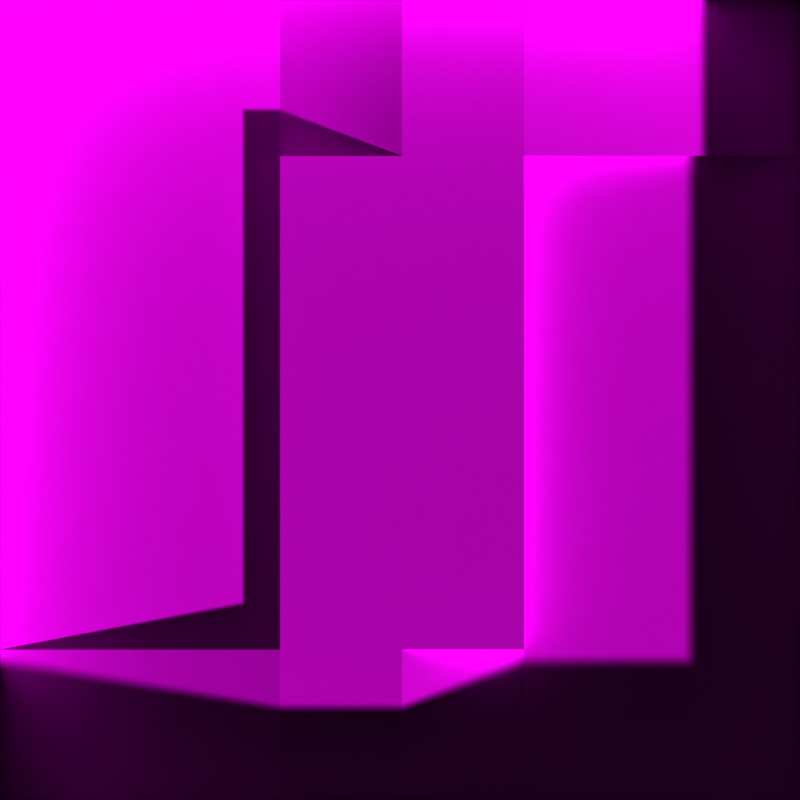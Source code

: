 # Source: teren.blend  (saved by Blender 2.80.45; exported with 4.5.12 LTS)
import bpy
from mathutils import Matrix  # noqa: F401  (used for matrix-valued properties, if any)

bpy.ops.wm.read_factory_settings(use_empty=True)
scene = bpy.context.scene
scene.name = 'Scene'

# ---- collections
col_collection = bpy.data.collections.new('Collection'); scene.collection.children.link(col_collection)

# ---- images (referenced by path relative to the original .blend; pixels are not part of the script)
import os
ASSET_DIR = os.environ.get("B2B_ASSET_DIR", "")  # directory of the original .blend (textures are referenced by path, not embedded)
HERE = os.path.dirname(os.path.abspath(__file__))  # packed textures are extracted next to this script under _unpacked/

def load_image(name, relpath, width, height, colorspace="sRGB"):
    """Load a texture the original file referenced (path relative to the .blend, or extracted next to this script)."""
    p = next((c for c in (os.path.join(HERE, relpath), os.path.join(ASSET_DIR, relpath)) if relpath and os.path.exists(c)), "")
    if p:
        img = bpy.data.images.load(p, check_existing=True)
        img.name = name
    else:  # same state as the original file: an image datablock whose file is absent (Cycles renders it pink)
        img = bpy.data.images.new(name, width, height)
        img.source = "FILE"
        img.filepath = "//" + (relpath or name)
    img.colorspace_settings.name = colorspace
    return img
img_tex1024 = load_image('tex1024', 'tex1024.png', 1024, 1024, 'sRGB')

# ---- materials (node trees are filled in below, after node groups)
mat_material = bpy.data.materials.new('Material')
mat_material.alpha_threshold = 0.0
mat_material.use_transparent_shadow = False
mat_material.roughness = 0.5
mat_material.line_color = (0.0, 0.0, 0.0, 1.0)

# ---- material node trees
mat_material.use_nodes = True; mat_material.node_tree.nodes.clear()
_N = mat_material.node_tree.nodes; _L = mat_material.node_tree.links
n0 = _N.new('ShaderNodeOutputMaterial'); n0.name = 'Material Output'; n0.location = (300, 300)
n1 = _N.new('ShaderNodeBsdfPrincipled'); n1.name = 'Principled BSDF'; n1.location = (10, 300)
n1.distribution = 'GGX'
n1.subsurface_method = 'BURLEY'
n1.inputs[3].default_value = 1.45
n2 = _N.new('ShaderNodeTexImage'); n2.name = 'Image Texture'; n2.location = (-280, 280)
n2.image = img_tex1024
_L.new(n1.outputs[0], n0.inputs[0])
_L.new(n2.outputs[0], n1.inputs[0])
n0.is_active_output = True

# ---- world
world_world = bpy.data.worlds.new('World'); scene.world = world_world
world_world.use_nodes = True; world_world.node_tree.nodes.clear()
_N = world_world.node_tree.nodes; _L = world_world.node_tree.links
n0 = _N.new('ShaderNodeOutputWorld'); n0.name = 'World Output'; n0.location = (300, 300)
n1 = _N.new('ShaderNodeBackground'); n1.name = 'Background'; n1.location = (10, 300)
n1.inputs[0].default_value = (0.05088, 0.05088, 0.05088, 1.0)
_L.new(n1.outputs[0], n0.inputs[0])
n0.is_active_output = True
world_world.color = (0.05088, 0.05088, 0.05088)
world_world.use_sun_shadow = False
world_world.sun_shadow_jitter_overblur = 0.0

# ---- cameras
cam_camera_001 = bpy.data.cameras.new('Camera.001')
cam_camera_001.type = 'ORTHO'
cam_camera_001.ortho_scale = 50.0
cam_camera_001.dof.focus_distance = 0.0
cam_camera_001.dof.aperture_fstop = 128.0

# ---- meshes
me_plane = bpy.data.meshes.new('Plane')
me_plane.from_pydata([(-25.0, -25.0, 0.0), (25.0, -25.0, 0.0), (-25.0, 25.0, 0.0), (25.0, 25.0, 0.0), (-7.5, -25.0, 0.0), (-7.5, 25.0, 0.0), (7.75, -25.0, 0.0), (7.75, 25.0, 0.0), (-25.0, -15.6, 0.0), (25.0, -15.6, 0.0), (-7.5, -15.6, 0.0), (7.75, -15.6, 0.0), (25.0, 15.25, 0.0), (-7.5, 15.25, 0.0), (7.75, 15.25, 0.0), (-25.0, 15.25, 0.0), (7.75, -15.6, 0.0), (-7.5, -15.6, 0.0), (-7.5, 15.25, 0.0), (7.75, 15.25, 0.0), (7.75, -15.6, 3.0), (-7.5, -15.6, 3.0), (-7.5, 15.25, 3.0), (7.75, 15.25, 3.0), (0.125, 25.0, 0.0), (0.125, -25.0, 0.0), (0.125, -15.6, 0.0), (0.125, 15.25, 0.0), (0.125, -15.6, 0.0), (0.125, 15.25, 0.0), (0.125, -15.6, 3.0), (0.125, 15.25, 3.0), (0.125, 25.0, 3.0), (-7.5, 25.0, 0.0), (-7.5, 15.25, 0.0), (0.125, -25.0, 3.0), (7.75, -25.0, 0.0), (7.75, 15.25, 3.0), (7.75, 25.0, 3.0), (-7.5, -25.0, 3.0), (-7.5, -15.6, 3.0), (7.75, -15.6, 0.0), (0.125, -15.6, 3.0), (0.125, 15.25, 3.0), (7.75, -15.6, 3.0), (7.75, 15.25, 3.0), (0.125, -15.6, 3.0), (0.125, 15.25, 3.0), (25.0, 15.25, 0.0), (25.0, 25.0, 0.0), (7.75, 25.0, 3.0), (7.75, 15.25, 3.0), (-25.0, -15.6, 0.0), (-25.0, -25.0, 0.0), (-7.5, -25.0, 3.0), (-7.5, -15.6, 3.0), (0.125, -25.0, 3.0), (7.75, -25.0, 0.0), (7.75, -15.6, 0.0), (0.125, -15.6, 3.0), (7.75, -15.6, 0.0), (25.0, -25.0, 7.0), (-25.0, 25.0, 7.0), (25.0, 25.0, 7.0), (-7.5, 25.0, 7.0), (7.75, 25.0, 7.0), (25.0, -15.6, 7.0), (25.0, 15.25, 7.0), (0.125, 25.0, 7.0), (-25.0, -25.0, 7.0), (25.0, -25.0, 7.0), (-25.0, 25.0, 7.0), (-7.5, -25.0, 7.0), (7.75, -25.0, 7.0), (-25.0, -15.6, 7.0), (-25.0, 15.25, 7.0), (0.125, -25.0, 7.0), (7.75, -25.0, 7.0), (-25.0, -15.6, 7.0), (-25.0, -25.0, 7.0), (25.0, -25.0, 0.0), (7.75, -25.0, 0.0), (7.75, -25.0, 0.0), (25.0, -25.0, 7.0), (-25.0, 25.0, 7.0), (25.0, 25.0, 7.0), (-7.5, 25.0, 7.0), (7.75, 25.0, 7.0), (25.0, -15.6, 7.0), (25.0, 15.25, 7.0), (0.125, 25.0, 7.0), (-25.0, -25.0, 7.0), (-25.0, 25.0, 7.0), (-7.5, -25.0, 7.0), (-25.0, -15.6, 7.0), (-25.0, 15.25, 7.0), (0.125, -25.0, 7.0), (7.75, -25.0, 7.0), (-25.0, -15.6, 7.0), (-25.0, -25.0, 7.0), (7.75, -25.0, 0.0), (7.75, 25.0, 0.0), (7.75, -15.6, 0.0), (7.75, 15.25, 0.0), (7.75, 25.0, 7.0), (25.0, -25.0, 9.0), (7.75, -25.0, 9.0), (7.75, -25.0, 0.0), (25.0, -25.0, 9.0), (-25.0, 25.0, 9.0), (25.0, 25.0, 9.0), (-7.5, 25.0, 9.0), (7.75, 25.0, 9.0), (25.0, -15.6, 9.0), (25.0, 15.25, 9.0), (0.125, 25.0, 9.0), (-25.0, -25.0, 9.0), (-25.0, 25.0, 9.0), (-7.5, -25.0, 9.0), (-25.0, -15.6, 9.0), (-25.0, 15.25, 9.0), (0.125, -25.0, 9.0), (7.75, -25.0, 9.0), (-25.0, -15.6, 9.0), (-25.0, -25.0, 9.0)], [], [(3, 7, 50, 49), (15, 13, 5, 2), (24, 5, 33, 32), (10, 4, 39, 40), (0, 4, 54, 53), (6, 1, 9, 11), (13, 10, 17, 18), (8, 10, 13, 15), (11, 9, 12, 14), (27, 13, 18, 29), (4, 25, 35, 39), (30, 20, 23, 31), (28, 16, 20, 30), (29, 18, 22, 31), (18, 17, 21, 22), (19, 29, 31, 23), (17, 28, 30, 21), (21, 30, 31, 22), (19, 45, 44, 16), (10, 26, 28, 17), (7, 24, 32, 38), (14, 7, 38, 37), (43, 37, 38, 32), (37, 43, 47, 45), (39, 35, 42, 40), (34, 43, 32, 33), (6, 11, 41, 36), (5, 13, 34, 33), (13, 27, 43, 34), (27, 29, 47, 43), (26, 10, 40, 42), (28, 26, 42, 46), (29, 19, 45, 47), (51, 48, 49, 50), (12, 3, 49, 48), (7, 14, 51, 50), (14, 12, 48, 51), (53, 54, 55, 52), (10, 8, 52, 55), (8, 0, 53, 52), (4, 10, 55, 54), (25, 26, 28, 46, 42, 35), (36, 41, 60, 57), (56, 57, 60, 58, 59), (41, 16, 58, 60), (25, 36, 57, 56), (28, 25, 56, 59), (7, 3, 63, 65), (12, 9, 66, 67), (3, 12, 67, 63), (9, 1, 61, 66), (24, 7, 65, 68), (5, 24, 68, 64), (2, 5, 64, 62), (25, 4, 72, 76), (4, 0, 69, 72), (15, 2, 71, 75), (36, 25, 76, 77), (52, 53, 79, 78), (1, 6, 73, 70), (8, 15, 75, 74), (78, 79, 99, 98), (63, 67, 89, 85), (62, 64, 86, 84), (6, 1, 80, 81), (72, 69, 91, 93), (64, 68, 90, 86), (77, 76, 96, 97), (6, 36, 82, 81), (65, 63, 85, 87), (74, 75, 95, 94), (61, 1, 80, 83), (66, 61, 83, 88), (75, 71, 92, 95), (36, 77, 97, 82), (67, 66, 88, 89), (76, 72, 93, 96), (68, 65, 87, 90), (84, 86, 111, 109), (97, 96, 121, 122), (65, 7, 101, 104), (86, 90, 115, 111), (70, 73, 106, 105), (94, 95, 120, 119), (87, 85, 110, 112), (95, 92, 117, 120), (14, 7, 101, 103), (88, 83, 108, 113), (96, 93, 118, 121), (89, 88, 113, 114), (98, 99, 124, 123), (90, 87, 112, 115), (6, 81, 107, 100), (11, 14, 103, 102), (87, 65, 104, 112), (85, 89, 114, 110), (11, 6, 100, 102), (93, 91, 116, 118)])
me_plane.polygons.foreach_set('material_index', [1, 1, 1, 1, 1, 1, 1, 1, 1, 1, 1, 1, 1, 1, 1, 1, 1, 1, 1, 1, 1, 1, 1, 1, 1, 1, 1, 1, 1, 1, 1, 1, 1, 1, 1, 1, 1, 1, 1, 1, 1, 1, 1, 0, 0, 0, 0, 1, 1, 1, 1, 1, 1, 1, 1, 1, 1, 0, 1, 1, 1, 1, 1, 1, 1, 1, 1, 0, 1, 1, 1, 1, 1, 1, 0, 1, 1, 1, 1, 0, 1, 1, 1, 1, 1, 1, 1, 1, 1, 1, 1, 1, 1, 1, 1, 1, 1, 1])
_uv = me_plane.uv_layers.new(name='UVMap')
_uv.uv.foreach_set('vector', [0.8674, 0.9726, 0.6124, 0.9522, 0.6623, 0.9102, 0.8642, 0.9682, 0.04056, 0.7732, 0.3062, 0.7282, 0.2947, 0.9022, 0.0437, 0.8988, 0.4336, 0.9999, 0.2947, 0.9022, 0.2972, 0.9008, 0.4467, 0.9227, 0.3045, 0.3214, 0.2369, 0.1025, 0.3219, 0.136, 0.3486, 0.2631, 9.737e-05, 0.1632, 0.2369, 0.1025, 0.2088, 0.155, 0.004102, 0.1662, 0.6196, 0.09291, 0.9484, 0.0858, 0.9484, 0.2683, 0.6405, 0.2871, 0.3062, 0.7282, 0.3045, 0.3214, 0.3098, 0.3243, 0.3085, 0.7263, 0.02413, 0.3144, 0.3045, 0.3214, 0.3062, 0.7282, 0.04056, 0.7732, 0.6405, 0.2871, 0.9484, 0.2683, 0.8912, 0.8077, 0.6347, 0.7378, 0.428, 0.7282, 0.3062, 0.7282, 0.3085, 0.7263, 0.4284, 0.7272, 0.2369, 0.1025, 0.4544, 9.737e-05, 0.4601, 0.09186, 0.3219, 0.136, 0.4417, 0.3542, 0.5211, 0.3825, 0.5109, 0.6611, 0.4227, 0.6816, 0.4457, 0.3071, 0.5538, 0.3532, 0.5211, 0.3825, 0.4417, 0.3542, 0.4284, 0.7272, 0.3085, 0.7263, 0.3439, 0.6784, 0.4227, 0.6816, 0.3085, 0.7263, 0.3098, 0.3243, 0.351, 0.3588, 0.3439, 0.6784, 0.5466, 0.6859, 0.4284, 0.7272, 0.4227, 0.6816, 0.5109, 0.6611, 0.3098, 0.3243, 0.4457, 0.3071, 0.4417, 0.3542, 0.351, 0.3588, 0.351, 0.3588, 0.4417, 0.3542, 0.4227, 0.6816, 0.3439, 0.6784, 0.5466, 0.6859, 0.5879, 0.7316, 0.5942, 0.3202, 0.5538, 0.3532, 0.3045, 0.3214, 0.4451, 0.3057, 0.4457, 0.3071, 0.3098, 0.3243, 0.6124, 0.9522, 0.4336, 0.9999, 0.4467, 0.9227, 0.5649, 0.9102, 0.6347, 0.7378, 0.6124, 0.9522, 0.5649, 0.9102, 0.5915, 0.7331, 0.4596, 0.7753, 0.5915, 0.7331, 0.5649, 0.9102, 0.4467, 0.9227, 0.5915, 0.7331, 0.4596, 0.7753, 0.4597, 0.7736, 0.5879, 0.7316, 0.3219, 0.136, 0.4601, 0.09186, 0.4811, 0.263, 0.3486, 0.2631, 0.3095, 0.7311, 0.4596, 0.7753, 0.4467, 0.9227, 0.2972, 0.9008, 0.6196, 0.09291, 0.6405, 0.2871, 0.636, 0.2873, 0.6165, 0.09493, 0.2947, 0.9022, 0.3062, 0.7282, 0.3095, 0.7311, 0.2972, 0.9008, 0.3062, 0.7282, 0.428, 0.7282, 0.4596, 0.7753, 0.3095, 0.7311, 0.428, 0.7282, 0.4284, 0.7272, 0.4597, 0.7736, 0.4596, 0.7753, 0.4451, 0.3057, 0.3045, 0.3214, 0.3486, 0.2631, 0.4811, 0.263, 0.4457, 0.3071, 0.4451, 0.3057, 0.4811, 0.263, 0.4812, 0.265, 0.4284, 0.7272, 0.5466, 0.6859, 0.5879, 0.7316, 0.4597, 0.7736, 0.6866, 0.7988, 0.8878, 0.8102, 0.8642, 0.9682, 0.6623, 0.9102, 0.8912, 0.8077, 0.8674, 0.9726, 0.8642, 0.9682, 0.8878, 0.8102, 0.6124, 0.9522, 0.6347, 0.7378, 0.6866, 0.7988, 0.6623, 0.9102, 0.6347, 0.7378, 0.8912, 0.8077, 0.8878, 0.8102, 0.6866, 0.7988, 0.004102, 0.1662, 0.2088, 0.155, 0.2243, 0.2729, 0.02638, 0.3118, 0.3045, 0.3214, 0.02413, 0.3144, 0.02638, 0.3118, 0.2243, 0.2729, 0.02413, 0.3144, 9.737e-05, 0.1632, 0.004102, 0.1662, 0.02638, 0.3118, 0.2369, 0.1025, 0.3045, 0.3214, 0.2243, 0.2729, 0.2088, 0.155, 0.4544, 9.737e-05, 0.4451, 0.3057, 0.4457, 0.3071, 0.4812, 0.265, 0.4811, 0.263, 0.4601, 0.09186, 0.6165, 0.09493, 0.636, 0.2873, 0.636, 0.2873, 0.6165, 0.09493, 0.0, 0.0, 0.0, 0.0, 0.0, 0.0, 0.0, 0.0, 0.0, 0.0, 0.0, 0.0, 0.0, 0.0, 0.0, 0.0, 0.0, 0.0, 0.0, 0.0, 0.0, 0.0, 0.0, 0.0, 0.0, 0.0, 0.0, 0.0, 0.0, 0.0, 0.0, 0.0, 0.0, 0.0, 0.6124, 0.9522, 0.8674, 0.9726, 0.8674, 0.9726, 0.6124, 0.9522, 0.8912, 0.8077, 0.9484, 0.2683, 0.9484, 0.2683, 0.8912, 0.8077, 0.8674, 0.9726, 0.8912, 0.8077, 0.8912, 0.8077, 0.8674, 0.9726, 0.9484, 0.2683, 0.9484, 0.0858, 0.9484, 0.0858, 0.9484, 0.2683, 0.4336, 0.9999, 0.6124, 0.9522, 0.6124, 0.9522, 0.4336, 0.9999, 0.2947, 0.9022, 0.4336, 0.9999, 0.4336, 0.9999, 0.2947, 0.9022, 0.0437, 0.8988, 0.2947, 0.9022, 0.2947, 0.9022, 0.0437, 0.8988, 0.4544, 9.737e-05, 0.2369, 0.1025, 0.2369, 0.1025, 0.4544, 9.737e-05, 0.2369, 0.1025, 9.737e-05, 0.1632, 9.737e-05, 0.1632, 0.2369, 0.1025, 0.04056, 0.7732, 0.0437, 0.8988, 0.0437, 0.8988, 0.04056, 0.7732, 0.0, 0.0, 0.0, 0.0, 0.0, 0.0, 0.0, 0.0, 0.02638, 0.3118, 0.004102, 0.1662, 0.004102, 0.1662, 0.02638, 0.3118, 0.9484, 0.0858, 0.6196, 0.09291, 0.6196, 0.09291, 0.9484, 0.0858, 0.02413, 0.3144, 0.04056, 0.7732, 0.04056, 0.7732, 0.02413, 0.3144, 0.02638, 0.3118, 0.004102, 0.1662, 0.004102, 0.1662, 0.02638, 0.3118, 0.8674, 0.9726, 0.8912, 0.8077, 0.8912, 0.8077, 0.8674, 0.9726, 0.0437, 0.8988, 0.2947, 0.9022, 0.2947, 0.9022, 0.0437, 0.8988, 0.6196, 0.09291, 0.9484, 0.0858, 0.9484, 0.0858, 0.6196, 0.09291, 0.2369, 0.1025, 9.737e-05, 0.1632, 9.737e-05, 0.1632, 0.2369, 0.1025, 0.2947, 0.9022, 0.4336, 0.9999, 0.4336, 0.9999, 0.2947, 0.9022, 0.0, 0.0, 0.0, 0.0, 0.0, 0.0, 0.0, 0.0, 0.6196, 0.09291, 0.6165, 0.09493, 0.6165, 0.09493, 0.6196, 0.09291, 0.6124, 0.9522, 0.8674, 0.9726, 0.8674, 0.9726, 0.6124, 0.9522, 0.02413, 0.3144, 0.04056, 0.7732, 0.04056, 0.7732, 0.02413, 0.3144, 0.9484, 0.0858, 0.9484, 0.0858, 0.9484, 0.0858, 0.9484, 0.0858, 0.9484, 0.2683, 0.9484, 0.0858, 0.9484, 0.0858, 0.9484, 0.2683, 0.04056, 0.7732, 0.0437, 0.8988, 0.0437, 0.8988, 0.04056, 0.7732, 0.0, 0.0, 0.0, 0.0, 0.0, 0.0, 0.0, 0.0, 0.8912, 0.8077, 0.9484, 0.2683, 0.9484, 0.2683, 0.8912, 0.8077, 0.4544, 9.737e-05, 0.2369, 0.1025, 0.2369, 0.1025, 0.4544, 9.737e-05, 0.4336, 0.9999, 0.6124, 0.9522, 0.6124, 0.9522, 0.4336, 0.9999, 0.0437, 0.8988, 0.2947, 0.9022, 0.2947, 0.9022, 0.0437, 0.8988, 0.0, 0.0, 0.0, 0.0, 0.0, 0.0, 0.0, 0.0, 0.6124, 0.9522, 0.6124, 0.9522, 0.6124, 0.9522, 0.6124, 0.9522, 0.2947, 0.9022, 0.4336, 0.9999, 0.4336, 0.9999, 0.2947, 0.9022, 0.9484, 0.0858, 0.6196, 0.09291, 0.6196, 0.09291, 0.9484, 0.0858, 0.02413, 0.3144, 0.04056, 0.7732, 0.04056, 0.7732, 0.02413, 0.3144, 0.6124, 0.9522, 0.8674, 0.9726, 0.8674, 0.9726, 0.6124, 0.9522, 0.04056, 0.7732, 0.0437, 0.8988, 0.0437, 0.8988, 0.04056, 0.7732, 0.6347, 0.7378, 0.6124, 0.9522, 0.6124, 0.9522, 0.6347, 0.7378, 0.9484, 0.2683, 0.9484, 0.0858, 0.9484, 0.0858, 0.9484, 0.2683, 0.4544, 9.737e-05, 0.2369, 0.1025, 0.2369, 0.1025, 0.4544, 9.737e-05, 0.8912, 0.8077, 0.9484, 0.2683, 0.9484, 0.2683, 0.8912, 0.8077, 0.02638, 0.3118, 0.004102, 0.1662, 0.004102, 0.1662, 0.02638, 0.3118, 0.4336, 0.9999, 0.6124, 0.9522, 0.6124, 0.9522, 0.4336, 0.9999, 0.6196, 0.09291, 0.6196, 0.09291, 0.6196, 0.09291, 0.6196, 0.09291, 0.6405, 0.2871, 0.6347, 0.7378, 0.6347, 0.7378, 0.6405, 0.2871, 0.6124, 0.9522, 0.6124, 0.9522, 0.6124, 0.9522, 0.6124, 0.9522, 0.8674, 0.9726, 0.8912, 0.8077, 0.8912, 0.8077, 0.8674, 0.9726, 0.6405, 0.2871, 0.6196, 0.09291, 0.6196, 0.09291, 0.6405, 0.2871, 0.2369, 0.1025, 9.737e-05, 0.1632, 9.737e-05, 0.1632, 0.2369, 0.1025])
me_plane.materials.append(mat_material)
me_plane.materials.append(mat_material)
me_plane.use_remesh_preserve_volume = False
me_plane.use_remesh_preserve_attributes = False
me_plane.use_mirror_vertex_groups = False
me_plane.update()

# ---- objects
ob_plane = bpy.data.objects.new('Plane', me_plane)
ob_camera = bpy.data.objects.new('Camera', cam_camera_001)

# ---- transforms, parenting, visibility, modifiers, constraints
ob_plane.location = (25.0, 25.0, 0.0)
ob_plane.lineart.crease_threshold = 0.0
ob_camera.location = (25.0, 25.0, 25.0)
ob_camera.lineart.crease_threshold = 0.0

# ---- collection membership
col_collection.objects.link(ob_plane)
col_collection.objects.link(ob_camera)

# ---- scene / render settings (as saved in the file)
scene.camera = ob_camera
scene.frame_start = 1; scene.frame_end = 250; scene.frame_set(56)
scene.render.engine = 'BLENDER_EEVEE_NEXT'
scene.render.image_settings.color_mode = 'BW'
scene.render.resolution_x = 1024
scene.render.resolution_y = 1024
scene.cycles.use_denoising = False
scene.cycles.samples = 128
scene.cycles.sampling_pattern = 'TABULATED_SOBOL'
scene.cycles.use_adaptive_sampling = False
scene.cycles.use_light_tree = False
scene.view_settings.view_transform = 'Raw'
bpy.context.view_layer.update()

# ---- added for rendering (the .blend has no usable light): sun
light_auto_sun = bpy.data.lights.new('AutoSun', 'SUN')
light_auto_sun.energy = 3.0
light_auto_sun.angle = 0.0523599
ob_auto_sun = bpy.data.objects.new('AutoSun', light_auto_sun)
scene.collection.objects.link(ob_auto_sun)
ob_auto_sun.rotation_euler = (0.872665, 0.174533, 0.523599)
bpy.context.view_layer.update()

